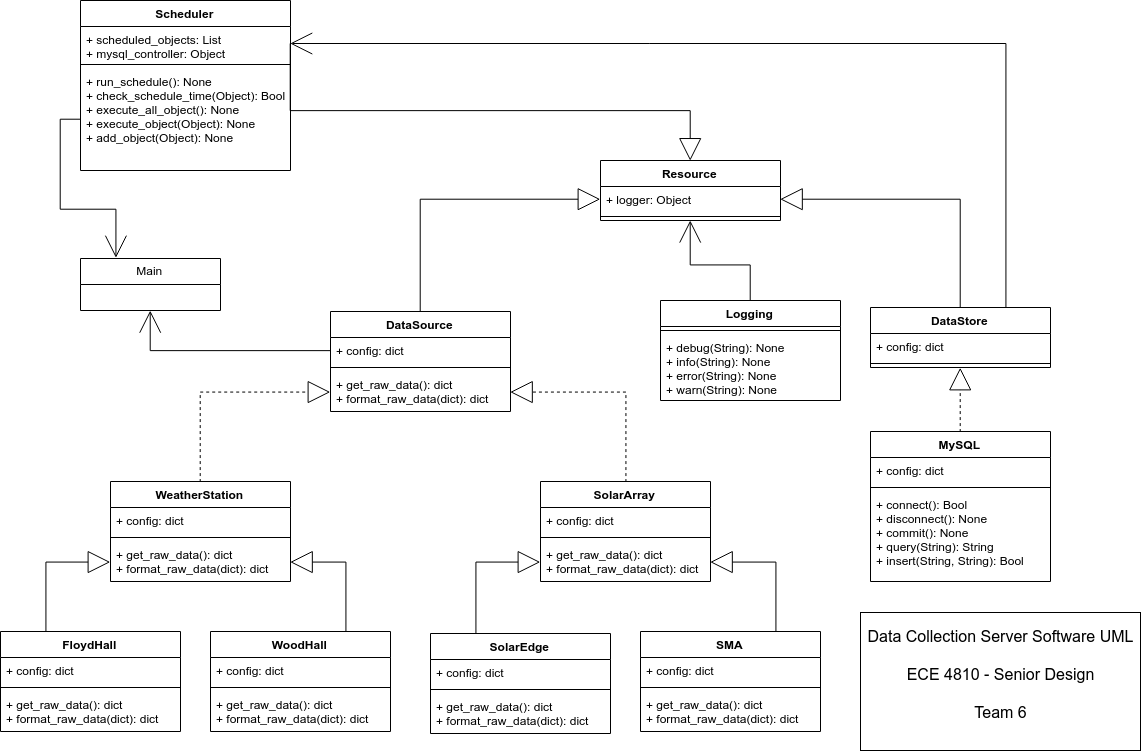

The diagram above was exported from draw.io. Its source (the exported page's mxGraphModel, read from the mxfile embedded in the PNG):
<mxGraphModel dx="1986" dy="1027" grid="1" gridSize="10" guides="1" tooltips="1" connect="1" arrows="1" fold="1" page="1" pageScale="1" pageWidth="1169" pageHeight="826" background="#ffffff" math="0" shadow="0">
  <root>
    <mxCell id="0" />
    <mxCell id="1" parent="0" />
    <mxCell id="JFwm2vmAzf2WEaHofl8--89" style="edgeStyle=orthogonalEdgeStyle;rounded=0;orthogonalLoop=1;jettySize=auto;html=1;exitX=0.5;exitY=0;exitDx=0;exitDy=0;entryX=0;entryY=0.5;entryDx=0;entryDy=0;endArrow=block;endFill=0;endSize=20;strokeWidth=1;" edge="1" parent="1" source="JFwm2vmAzf2WEaHofl8--41" target="JFwm2vmAzf2WEaHofl8--86">
      <mxGeometry relative="1" as="geometry" />
    </mxCell>
    <mxCell id="JFwm2vmAzf2WEaHofl8--41" value="DataSource" style="swimlane;fontStyle=1;align=center;verticalAlign=top;childLayout=stackLayout;horizontal=1;startSize=26;horizontalStack=0;resizeParent=1;resizeParentMax=0;resizeLast=0;collapsible=1;marginBottom=0;" vertex="1" parent="1">
      <mxGeometry x="350" y="381" width="180" height="100" as="geometry" />
    </mxCell>
    <mxCell id="JFwm2vmAzf2WEaHofl8--42" value="+ config: dict" style="text;strokeColor=none;fillColor=none;align=left;verticalAlign=top;spacingLeft=4;spacingRight=4;overflow=hidden;rotatable=0;points=[[0,0.5],[1,0.5]];portConstraint=eastwest;" vertex="1" parent="JFwm2vmAzf2WEaHofl8--41">
      <mxGeometry y="26" width="180" height="26" as="geometry" />
    </mxCell>
    <mxCell id="JFwm2vmAzf2WEaHofl8--43" value="" style="line;strokeWidth=1;fillColor=none;align=left;verticalAlign=middle;spacingTop=-1;spacingLeft=3;spacingRight=3;rotatable=0;labelPosition=right;points=[];portConstraint=eastwest;" vertex="1" parent="JFwm2vmAzf2WEaHofl8--41">
      <mxGeometry y="52" width="180" height="8" as="geometry" />
    </mxCell>
    <mxCell id="JFwm2vmAzf2WEaHofl8--44" value="+ get_raw_data(): dict&#10;+ format_raw_data(dict): dict&#10;&#10;" style="text;strokeColor=none;fillColor=none;align=left;verticalAlign=top;spacingLeft=4;spacingRight=4;overflow=hidden;rotatable=0;points=[[0,0.5],[1,0.5]];portConstraint=eastwest;" vertex="1" parent="JFwm2vmAzf2WEaHofl8--41">
      <mxGeometry y="60" width="180" height="40" as="geometry" />
    </mxCell>
    <mxCell id="JFwm2vmAzf2WEaHofl8--69" style="edgeStyle=orthogonalEdgeStyle;rounded=0;orthogonalLoop=1;jettySize=auto;html=1;exitX=0.5;exitY=0;exitDx=0;exitDy=0;entryX=0;entryY=0.5;entryDx=0;entryDy=0;endSize=20;endArrow=block;endFill=0;dashed=1;" edge="1" parent="1" source="JFwm2vmAzf2WEaHofl8--45" target="JFwm2vmAzf2WEaHofl8--44">
      <mxGeometry relative="1" as="geometry" />
    </mxCell>
    <mxCell id="JFwm2vmAzf2WEaHofl8--45" value="WeatherStation" style="swimlane;fontStyle=1;align=center;verticalAlign=top;childLayout=stackLayout;horizontal=1;startSize=26;horizontalStack=0;resizeParent=1;resizeParentMax=0;resizeLast=0;collapsible=1;marginBottom=0;" vertex="1" parent="1">
      <mxGeometry x="130" y="551" width="180" height="100" as="geometry" />
    </mxCell>
    <mxCell id="JFwm2vmAzf2WEaHofl8--46" value="+ config: dict" style="text;strokeColor=none;fillColor=none;align=left;verticalAlign=top;spacingLeft=4;spacingRight=4;overflow=hidden;rotatable=0;points=[[0,0.5],[1,0.5]];portConstraint=eastwest;" vertex="1" parent="JFwm2vmAzf2WEaHofl8--45">
      <mxGeometry y="26" width="180" height="26" as="geometry" />
    </mxCell>
    <mxCell id="JFwm2vmAzf2WEaHofl8--47" value="" style="line;strokeWidth=1;fillColor=none;align=left;verticalAlign=middle;spacingTop=-1;spacingLeft=3;spacingRight=3;rotatable=0;labelPosition=right;points=[];portConstraint=eastwest;" vertex="1" parent="JFwm2vmAzf2WEaHofl8--45">
      <mxGeometry y="52" width="180" height="8" as="geometry" />
    </mxCell>
    <mxCell id="JFwm2vmAzf2WEaHofl8--48" value="+ get_raw_data(): dict&#10;+ format_raw_data(dict): dict&#10;" style="text;strokeColor=none;fillColor=none;align=left;verticalAlign=top;spacingLeft=4;spacingRight=4;overflow=hidden;rotatable=0;points=[[0,0.5],[1,0.5]];portConstraint=eastwest;" vertex="1" parent="JFwm2vmAzf2WEaHofl8--45">
      <mxGeometry y="60" width="180" height="40" as="geometry" />
    </mxCell>
    <mxCell id="JFwm2vmAzf2WEaHofl8--70" style="edgeStyle=orthogonalEdgeStyle;rounded=0;orthogonalLoop=1;jettySize=auto;html=1;exitX=0.5;exitY=0;exitDx=0;exitDy=0;entryX=1;entryY=0.5;entryDx=0;entryDy=0;endArrow=block;endFill=0;strokeWidth=1;endSize=20;dashed=1;" edge="1" parent="1" source="JFwm2vmAzf2WEaHofl8--49" target="JFwm2vmAzf2WEaHofl8--44">
      <mxGeometry relative="1" as="geometry" />
    </mxCell>
    <mxCell id="JFwm2vmAzf2WEaHofl8--49" value="SolarArray" style="swimlane;fontStyle=1;align=center;verticalAlign=top;childLayout=stackLayout;horizontal=1;startSize=26;horizontalStack=0;resizeParent=1;resizeParentMax=0;resizeLast=0;collapsible=1;marginBottom=0;" vertex="1" parent="1">
      <mxGeometry x="560" y="551" width="170" height="100" as="geometry" />
    </mxCell>
    <mxCell id="JFwm2vmAzf2WEaHofl8--50" value="+ config: dict" style="text;strokeColor=none;fillColor=none;align=left;verticalAlign=top;spacingLeft=4;spacingRight=4;overflow=hidden;rotatable=0;points=[[0,0.5],[1,0.5]];portConstraint=eastwest;" vertex="1" parent="JFwm2vmAzf2WEaHofl8--49">
      <mxGeometry y="26" width="170" height="26" as="geometry" />
    </mxCell>
    <mxCell id="JFwm2vmAzf2WEaHofl8--51" value="" style="line;strokeWidth=1;fillColor=none;align=left;verticalAlign=middle;spacingTop=-1;spacingLeft=3;spacingRight=3;rotatable=0;labelPosition=right;points=[];portConstraint=eastwest;" vertex="1" parent="JFwm2vmAzf2WEaHofl8--49">
      <mxGeometry y="52" width="170" height="8" as="geometry" />
    </mxCell>
    <mxCell id="JFwm2vmAzf2WEaHofl8--52" value="+ get_raw_data(): dict&#10;+ format_raw_data(dict): dict&#10;&#10;" style="text;strokeColor=none;fillColor=none;align=left;verticalAlign=top;spacingLeft=4;spacingRight=4;overflow=hidden;rotatable=0;points=[[0,0.5],[1,0.5]];portConstraint=eastwest;" vertex="1" parent="JFwm2vmAzf2WEaHofl8--49">
      <mxGeometry y="60" width="170" height="40" as="geometry" />
    </mxCell>
    <mxCell id="JFwm2vmAzf2WEaHofl8--72" style="edgeStyle=orthogonalEdgeStyle;rounded=0;orthogonalLoop=1;jettySize=auto;html=1;exitX=0.25;exitY=0;exitDx=0;exitDy=0;entryX=0;entryY=0.5;entryDx=0;entryDy=0;endArrow=block;endFill=0;endSize=20;strokeWidth=1;" edge="1" parent="1" source="JFwm2vmAzf2WEaHofl8--53" target="JFwm2vmAzf2WEaHofl8--48">
      <mxGeometry relative="1" as="geometry" />
    </mxCell>
    <mxCell id="JFwm2vmAzf2WEaHofl8--53" value="FloydHall" style="swimlane;fontStyle=1;align=center;verticalAlign=top;childLayout=stackLayout;horizontal=1;startSize=26;horizontalStack=0;resizeParent=1;resizeParentMax=0;resizeLast=0;collapsible=1;marginBottom=0;" vertex="1" parent="1">
      <mxGeometry x="20" y="701" width="180" height="100" as="geometry" />
    </mxCell>
    <mxCell id="JFwm2vmAzf2WEaHofl8--54" value="+ config: dict" style="text;strokeColor=none;fillColor=none;align=left;verticalAlign=top;spacingLeft=4;spacingRight=4;overflow=hidden;rotatable=0;points=[[0,0.5],[1,0.5]];portConstraint=eastwest;" vertex="1" parent="JFwm2vmAzf2WEaHofl8--53">
      <mxGeometry y="26" width="180" height="26" as="geometry" />
    </mxCell>
    <mxCell id="JFwm2vmAzf2WEaHofl8--55" value="" style="line;strokeWidth=1;fillColor=none;align=left;verticalAlign=middle;spacingTop=-1;spacingLeft=3;spacingRight=3;rotatable=0;labelPosition=right;points=[];portConstraint=eastwest;" vertex="1" parent="JFwm2vmAzf2WEaHofl8--53">
      <mxGeometry y="52" width="180" height="8" as="geometry" />
    </mxCell>
    <mxCell id="JFwm2vmAzf2WEaHofl8--56" value="+ get_raw_data(): dict&#10;+ format_raw_data(dict): dict&#10;" style="text;strokeColor=none;fillColor=none;align=left;verticalAlign=top;spacingLeft=4;spacingRight=4;overflow=hidden;rotatable=0;points=[[0,0.5],[1,0.5]];portConstraint=eastwest;" vertex="1" parent="JFwm2vmAzf2WEaHofl8--53">
      <mxGeometry y="60" width="180" height="40" as="geometry" />
    </mxCell>
    <mxCell id="JFwm2vmAzf2WEaHofl8--73" style="edgeStyle=orthogonalEdgeStyle;rounded=0;orthogonalLoop=1;jettySize=auto;html=1;exitX=0.75;exitY=0;exitDx=0;exitDy=0;entryX=1;entryY=0.5;entryDx=0;entryDy=0;endArrow=block;endFill=0;endSize=20;strokeWidth=1;" edge="1" parent="1" source="JFwm2vmAzf2WEaHofl8--57" target="JFwm2vmAzf2WEaHofl8--48">
      <mxGeometry relative="1" as="geometry" />
    </mxCell>
    <mxCell id="JFwm2vmAzf2WEaHofl8--57" value="WoodHall" style="swimlane;fontStyle=1;align=center;verticalAlign=top;childLayout=stackLayout;horizontal=1;startSize=26;horizontalStack=0;resizeParent=1;resizeParentMax=0;resizeLast=0;collapsible=1;marginBottom=0;" vertex="1" parent="1">
      <mxGeometry x="230" y="701" width="180" height="100" as="geometry" />
    </mxCell>
    <mxCell id="JFwm2vmAzf2WEaHofl8--58" value="+ config: dict" style="text;strokeColor=none;fillColor=none;align=left;verticalAlign=top;spacingLeft=4;spacingRight=4;overflow=hidden;rotatable=0;points=[[0,0.5],[1,0.5]];portConstraint=eastwest;" vertex="1" parent="JFwm2vmAzf2WEaHofl8--57">
      <mxGeometry y="26" width="180" height="26" as="geometry" />
    </mxCell>
    <mxCell id="JFwm2vmAzf2WEaHofl8--59" value="" style="line;strokeWidth=1;fillColor=none;align=left;verticalAlign=middle;spacingTop=-1;spacingLeft=3;spacingRight=3;rotatable=0;labelPosition=right;points=[];portConstraint=eastwest;" vertex="1" parent="JFwm2vmAzf2WEaHofl8--57">
      <mxGeometry y="52" width="180" height="8" as="geometry" />
    </mxCell>
    <mxCell id="JFwm2vmAzf2WEaHofl8--60" value="+ get_raw_data(): dict&#10;+ format_raw_data(dict): dict&#10;" style="text;strokeColor=none;fillColor=none;align=left;verticalAlign=top;spacingLeft=4;spacingRight=4;overflow=hidden;rotatable=0;points=[[0,0.5],[1,0.5]];portConstraint=eastwest;" vertex="1" parent="JFwm2vmAzf2WEaHofl8--57">
      <mxGeometry y="60" width="180" height="40" as="geometry" />
    </mxCell>
    <mxCell id="JFwm2vmAzf2WEaHofl8--74" style="edgeStyle=orthogonalEdgeStyle;rounded=0;orthogonalLoop=1;jettySize=auto;html=1;exitX=0.25;exitY=0;exitDx=0;exitDy=0;entryX=0;entryY=0.5;entryDx=0;entryDy=0;endArrow=block;endFill=0;endSize=20;strokeWidth=1;" edge="1" parent="1" source="JFwm2vmAzf2WEaHofl8--61" target="JFwm2vmAzf2WEaHofl8--52">
      <mxGeometry relative="1" as="geometry" />
    </mxCell>
    <mxCell id="JFwm2vmAzf2WEaHofl8--61" value="SolarEdge" style="swimlane;fontStyle=1;align=center;verticalAlign=top;childLayout=stackLayout;horizontal=1;startSize=26;horizontalStack=0;resizeParent=1;resizeParentMax=0;resizeLast=0;collapsible=1;marginBottom=0;" vertex="1" parent="1">
      <mxGeometry x="450" y="703" width="180" height="100" as="geometry" />
    </mxCell>
    <mxCell id="JFwm2vmAzf2WEaHofl8--62" value="+ config: dict" style="text;strokeColor=none;fillColor=none;align=left;verticalAlign=top;spacingLeft=4;spacingRight=4;overflow=hidden;rotatable=0;points=[[0,0.5],[1,0.5]];portConstraint=eastwest;" vertex="1" parent="JFwm2vmAzf2WEaHofl8--61">
      <mxGeometry y="26" width="180" height="26" as="geometry" />
    </mxCell>
    <mxCell id="JFwm2vmAzf2WEaHofl8--63" value="" style="line;strokeWidth=1;fillColor=none;align=left;verticalAlign=middle;spacingTop=-1;spacingLeft=3;spacingRight=3;rotatable=0;labelPosition=right;points=[];portConstraint=eastwest;" vertex="1" parent="JFwm2vmAzf2WEaHofl8--61">
      <mxGeometry y="52" width="180" height="8" as="geometry" />
    </mxCell>
    <mxCell id="JFwm2vmAzf2WEaHofl8--64" value="+ get_raw_data(): dict&#10;+ format_raw_data(dict): dict&#10;" style="text;strokeColor=none;fillColor=none;align=left;verticalAlign=top;spacingLeft=4;spacingRight=4;overflow=hidden;rotatable=0;points=[[0,0.5],[1,0.5]];portConstraint=eastwest;" vertex="1" parent="JFwm2vmAzf2WEaHofl8--61">
      <mxGeometry y="60" width="180" height="40" as="geometry" />
    </mxCell>
    <mxCell id="JFwm2vmAzf2WEaHofl8--75" style="edgeStyle=orthogonalEdgeStyle;rounded=0;orthogonalLoop=1;jettySize=auto;html=1;exitX=0.75;exitY=0;exitDx=0;exitDy=0;entryX=1;entryY=0.5;entryDx=0;entryDy=0;endArrow=block;endFill=0;endSize=20;strokeWidth=1;" edge="1" parent="1" source="JFwm2vmAzf2WEaHofl8--65" target="JFwm2vmAzf2WEaHofl8--52">
      <mxGeometry relative="1" as="geometry" />
    </mxCell>
    <mxCell id="JFwm2vmAzf2WEaHofl8--65" value="SMA" style="swimlane;fontStyle=1;align=center;verticalAlign=top;childLayout=stackLayout;horizontal=1;startSize=26;horizontalStack=0;resizeParent=1;resizeParentMax=0;resizeLast=0;collapsible=1;marginBottom=0;" vertex="1" parent="1">
      <mxGeometry x="660" y="701" width="180" height="100" as="geometry" />
    </mxCell>
    <mxCell id="JFwm2vmAzf2WEaHofl8--66" value="+ config: dict" style="text;strokeColor=none;fillColor=none;align=left;verticalAlign=top;spacingLeft=4;spacingRight=4;overflow=hidden;rotatable=0;points=[[0,0.5],[1,0.5]];portConstraint=eastwest;" vertex="1" parent="JFwm2vmAzf2WEaHofl8--65">
      <mxGeometry y="26" width="180" height="26" as="geometry" />
    </mxCell>
    <mxCell id="JFwm2vmAzf2WEaHofl8--67" value="" style="line;strokeWidth=1;fillColor=none;align=left;verticalAlign=middle;spacingTop=-1;spacingLeft=3;spacingRight=3;rotatable=0;labelPosition=right;points=[];portConstraint=eastwest;" vertex="1" parent="JFwm2vmAzf2WEaHofl8--65">
      <mxGeometry y="52" width="180" height="8" as="geometry" />
    </mxCell>
    <mxCell id="JFwm2vmAzf2WEaHofl8--68" value="+ get_raw_data(): dict&#10;+ format_raw_data(dict): dict&#10;" style="text;strokeColor=none;fillColor=none;align=left;verticalAlign=top;spacingLeft=4;spacingRight=4;overflow=hidden;rotatable=0;points=[[0,0.5],[1,0.5]];portConstraint=eastwest;" vertex="1" parent="JFwm2vmAzf2WEaHofl8--65">
      <mxGeometry y="60" width="180" height="40" as="geometry" />
    </mxCell>
    <mxCell id="JFwm2vmAzf2WEaHofl8--90" style="edgeStyle=orthogonalEdgeStyle;rounded=0;orthogonalLoop=1;jettySize=auto;html=1;exitX=0.5;exitY=0;exitDx=0;exitDy=0;entryX=1;entryY=0.5;entryDx=0;entryDy=0;endArrow=block;endFill=0;endSize=20;strokeWidth=1;" edge="1" parent="1" source="JFwm2vmAzf2WEaHofl8--76" target="JFwm2vmAzf2WEaHofl8--86">
      <mxGeometry relative="1" as="geometry" />
    </mxCell>
    <mxCell id="JFwm2vmAzf2WEaHofl8--102" style="edgeStyle=orthogonalEdgeStyle;rounded=0;orthogonalLoop=1;jettySize=auto;html=1;exitX=0.75;exitY=0;exitDx=0;exitDy=0;entryX=1;entryY=0.5;entryDx=0;entryDy=0;endArrow=open;endFill=0;endSize=20;strokeWidth=1;" edge="1" parent="1" source="JFwm2vmAzf2WEaHofl8--76" target="JFwm2vmAzf2WEaHofl8--97">
      <mxGeometry relative="1" as="geometry" />
    </mxCell>
    <mxCell id="JFwm2vmAzf2WEaHofl8--76" value="DataStore" style="swimlane;fontStyle=1;align=center;verticalAlign=top;childLayout=stackLayout;horizontal=1;startSize=26;horizontalStack=0;resizeParent=1;resizeParentMax=0;resizeLast=0;collapsible=1;marginBottom=0;" vertex="1" parent="1">
      <mxGeometry x="890" y="377" width="180" height="60" as="geometry" />
    </mxCell>
    <mxCell id="JFwm2vmAzf2WEaHofl8--77" value="+ config: dict" style="text;strokeColor=none;fillColor=none;align=left;verticalAlign=top;spacingLeft=4;spacingRight=4;overflow=hidden;rotatable=0;points=[[0,0.5],[1,0.5]];portConstraint=eastwest;" vertex="1" parent="JFwm2vmAzf2WEaHofl8--76">
      <mxGeometry y="26" width="180" height="26" as="geometry" />
    </mxCell>
    <mxCell id="JFwm2vmAzf2WEaHofl8--78" value="" style="line;strokeWidth=1;fillColor=none;align=left;verticalAlign=middle;spacingTop=-1;spacingLeft=3;spacingRight=3;rotatable=0;labelPosition=right;points=[];portConstraint=eastwest;" vertex="1" parent="JFwm2vmAzf2WEaHofl8--76">
      <mxGeometry y="52" width="180" height="8" as="geometry" />
    </mxCell>
    <mxCell id="JFwm2vmAzf2WEaHofl8--84" style="edgeStyle=orthogonalEdgeStyle;rounded=0;orthogonalLoop=1;jettySize=auto;html=1;exitX=0.5;exitY=0;exitDx=0;exitDy=0;entryX=0.5;entryY=1;entryDx=0;entryDy=0;dashed=1;endArrow=block;endFill=0;endSize=20;strokeWidth=1;" edge="1" parent="1" source="JFwm2vmAzf2WEaHofl8--80" target="JFwm2vmAzf2WEaHofl8--76">
      <mxGeometry relative="1" as="geometry" />
    </mxCell>
    <mxCell id="JFwm2vmAzf2WEaHofl8--80" value="MySQL" style="swimlane;fontStyle=1;align=center;verticalAlign=top;childLayout=stackLayout;horizontal=1;startSize=26;horizontalStack=0;resizeParent=1;resizeParentMax=0;resizeLast=0;collapsible=1;marginBottom=0;" vertex="1" parent="1">
      <mxGeometry x="890" y="501" width="180" height="150" as="geometry" />
    </mxCell>
    <mxCell id="JFwm2vmAzf2WEaHofl8--81" value="+ config: dict" style="text;strokeColor=none;fillColor=none;align=left;verticalAlign=top;spacingLeft=4;spacingRight=4;overflow=hidden;rotatable=0;points=[[0,0.5],[1,0.5]];portConstraint=eastwest;" vertex="1" parent="JFwm2vmAzf2WEaHofl8--80">
      <mxGeometry y="26" width="180" height="26" as="geometry" />
    </mxCell>
    <mxCell id="JFwm2vmAzf2WEaHofl8--82" value="" style="line;strokeWidth=1;fillColor=none;align=left;verticalAlign=middle;spacingTop=-1;spacingLeft=3;spacingRight=3;rotatable=0;labelPosition=right;points=[];portConstraint=eastwest;" vertex="1" parent="JFwm2vmAzf2WEaHofl8--80">
      <mxGeometry y="52" width="180" height="8" as="geometry" />
    </mxCell>
    <mxCell id="JFwm2vmAzf2WEaHofl8--83" value="+ connect(): Bool&#10;+ disconnect(): None&#10;+ commit(): None&#10;+ query(String): String&#10;+ insert(String, String): Bool&#10;" style="text;strokeColor=none;fillColor=none;align=left;verticalAlign=top;spacingLeft=4;spacingRight=4;overflow=hidden;rotatable=0;points=[[0,0.5],[1,0.5]];portConstraint=eastwest;" vertex="1" parent="JFwm2vmAzf2WEaHofl8--80">
      <mxGeometry y="60" width="180" height="90" as="geometry" />
    </mxCell>
    <mxCell id="JFwm2vmAzf2WEaHofl8--85" value="Resource" style="swimlane;fontStyle=1;align=center;verticalAlign=top;childLayout=stackLayout;horizontal=1;startSize=26;horizontalStack=0;resizeParent=1;resizeParentMax=0;resizeLast=0;collapsible=1;marginBottom=0;" vertex="1" parent="1">
      <mxGeometry x="620" y="230" width="180" height="60" as="geometry" />
    </mxCell>
    <mxCell id="JFwm2vmAzf2WEaHofl8--86" value="+ logger: Object" style="text;strokeColor=none;fillColor=none;align=left;verticalAlign=top;spacingLeft=4;spacingRight=4;overflow=hidden;rotatable=0;points=[[0,0.5],[1,0.5]];portConstraint=eastwest;" vertex="1" parent="JFwm2vmAzf2WEaHofl8--85">
      <mxGeometry y="26" width="180" height="26" as="geometry" />
    </mxCell>
    <mxCell id="JFwm2vmAzf2WEaHofl8--87" value="" style="line;strokeWidth=1;fillColor=none;align=left;verticalAlign=middle;spacingTop=-1;spacingLeft=3;spacingRight=3;rotatable=0;labelPosition=right;points=[];portConstraint=eastwest;" vertex="1" parent="JFwm2vmAzf2WEaHofl8--85">
      <mxGeometry y="52" width="180" height="8" as="geometry" />
    </mxCell>
    <mxCell id="JFwm2vmAzf2WEaHofl8--95" value="" style="edgeStyle=orthogonalEdgeStyle;rounded=0;orthogonalLoop=1;jettySize=auto;html=1;endArrow=open;endFill=0;endSize=20;strokeWidth=1;" edge="1" parent="1" source="JFwm2vmAzf2WEaHofl8--91" target="JFwm2vmAzf2WEaHofl8--85">
      <mxGeometry relative="1" as="geometry" />
    </mxCell>
    <mxCell id="JFwm2vmAzf2WEaHofl8--91" value="Logging" style="swimlane;fontStyle=1;align=center;verticalAlign=top;childLayout=stackLayout;horizontal=1;startSize=26;horizontalStack=0;resizeParent=1;resizeParentMax=0;resizeLast=0;collapsible=1;marginBottom=0;" vertex="1" parent="1">
      <mxGeometry x="680" y="370" width="180" height="100" as="geometry" />
    </mxCell>
    <mxCell id="JFwm2vmAzf2WEaHofl8--93" value="" style="line;strokeWidth=1;fillColor=none;align=left;verticalAlign=middle;spacingTop=-1;spacingLeft=3;spacingRight=3;rotatable=0;labelPosition=right;points=[];portConstraint=eastwest;" vertex="1" parent="JFwm2vmAzf2WEaHofl8--91">
      <mxGeometry y="26" width="180" height="8" as="geometry" />
    </mxCell>
    <mxCell id="JFwm2vmAzf2WEaHofl8--94" value="+ debug(String): None&#10;+ info(String): None&#10;+ error(String): None&#10;+ warn(String): None&#10;" style="text;strokeColor=none;fillColor=none;align=left;verticalAlign=top;spacingLeft=4;spacingRight=4;overflow=hidden;rotatable=0;points=[[0,0.5],[1,0.5]];portConstraint=eastwest;" vertex="1" parent="JFwm2vmAzf2WEaHofl8--91">
      <mxGeometry y="34" width="180" height="66" as="geometry" />
    </mxCell>
    <mxCell id="JFwm2vmAzf2WEaHofl8--96" value="Scheduler" style="swimlane;fontStyle=1;align=center;verticalAlign=top;childLayout=stackLayout;horizontal=1;startSize=26;horizontalStack=0;resizeParent=1;resizeParentMax=0;resizeLast=0;collapsible=1;marginBottom=0;" vertex="1" parent="1">
      <mxGeometry x="100" y="70" width="210" height="170" as="geometry" />
    </mxCell>
    <mxCell id="JFwm2vmAzf2WEaHofl8--97" value="+ scheduled_objects: List&#10;+ mysql_controller: Object&#10;" style="text;strokeColor=none;fillColor=none;align=left;verticalAlign=top;spacingLeft=4;spacingRight=4;overflow=hidden;rotatable=0;points=[[0,0.5],[1,0.5]];portConstraint=eastwest;" vertex="1" parent="JFwm2vmAzf2WEaHofl8--96">
      <mxGeometry y="26" width="210" height="34" as="geometry" />
    </mxCell>
    <mxCell id="JFwm2vmAzf2WEaHofl8--98" value="" style="line;strokeWidth=1;fillColor=none;align=left;verticalAlign=middle;spacingTop=-1;spacingLeft=3;spacingRight=3;rotatable=0;labelPosition=right;points=[];portConstraint=eastwest;" vertex="1" parent="JFwm2vmAzf2WEaHofl8--96">
      <mxGeometry y="60" width="210" height="8" as="geometry" />
    </mxCell>
    <mxCell id="JFwm2vmAzf2WEaHofl8--99" value="+ run_schedule(): None&#10;+ check_schedule_time(Object): Bool&#10;+ execute_all_object(): None&#10;+ execute_object(Object): None&#10;+ add_object(Object): None&#10;" style="text;strokeColor=none;fillColor=none;align=left;verticalAlign=top;spacingLeft=4;spacingRight=4;overflow=hidden;rotatable=0;points=[[0,0.5],[1,0.5]];portConstraint=eastwest;" vertex="1" parent="JFwm2vmAzf2WEaHofl8--96">
      <mxGeometry y="68" width="210" height="102" as="geometry" />
    </mxCell>
    <mxCell id="JFwm2vmAzf2WEaHofl8--100" style="edgeStyle=orthogonalEdgeStyle;rounded=0;orthogonalLoop=1;jettySize=auto;html=1;exitX=1;exitY=0.5;exitDx=0;exitDy=0;entryX=0.5;entryY=0;entryDx=0;entryDy=0;endArrow=block;endFill=0;endSize=20;strokeWidth=1;" edge="1" parent="1" source="JFwm2vmAzf2WEaHofl8--97" target="JFwm2vmAzf2WEaHofl8--85">
      <mxGeometry relative="1" as="geometry">
        <Array as="points">
          <mxPoint x="310" y="180" />
          <mxPoint x="710" y="180" />
        </Array>
      </mxGeometry>
    </mxCell>
    <mxCell id="JFwm2vmAzf2WEaHofl8--103" value="Main" style="swimlane;fontStyle=0;childLayout=stackLayout;horizontal=1;startSize=26;fillColor=none;horizontalStack=0;resizeParent=1;resizeParentMax=0;resizeLast=0;collapsible=1;marginBottom=0;" vertex="1" parent="1">
      <mxGeometry x="100" y="328" width="140" height="52" as="geometry" />
    </mxCell>
    <mxCell id="JFwm2vmAzf2WEaHofl8--108" style="edgeStyle=orthogonalEdgeStyle;rounded=0;orthogonalLoop=1;jettySize=auto;html=1;exitX=0;exitY=0.5;exitDx=0;exitDy=0;entryX=0.25;entryY=0;entryDx=0;entryDy=0;endArrow=open;endFill=0;endSize=20;strokeWidth=1;" edge="1" parent="1" source="JFwm2vmAzf2WEaHofl8--99" target="JFwm2vmAzf2WEaHofl8--103">
      <mxGeometry relative="1" as="geometry" />
    </mxCell>
    <mxCell id="JFwm2vmAzf2WEaHofl8--109" style="edgeStyle=orthogonalEdgeStyle;rounded=0;orthogonalLoop=1;jettySize=auto;html=1;exitX=0;exitY=0.5;exitDx=0;exitDy=0;entryX=0.5;entryY=1;entryDx=0;entryDy=0;endArrow=open;endFill=0;endSize=20;strokeWidth=1;" edge="1" parent="1" source="JFwm2vmAzf2WEaHofl8--42" target="JFwm2vmAzf2WEaHofl8--103">
      <mxGeometry relative="1" as="geometry" />
    </mxCell>
    <mxCell id="JFwm2vmAzf2WEaHofl8--110" value="&lt;font style=&quot;font-size: 16px&quot;&gt;Data Collection Server Software UML&lt;br&gt;&lt;br&gt;ECE 4810 - Senior Design&lt;br&gt;&lt;br&gt;Team 6&lt;/font&gt;&lt;br&gt;&lt;br&gt;" style="rounded=0;whiteSpace=wrap;html=1;" vertex="1" parent="1">
      <mxGeometry x="880" y="682" width="280" height="138" as="geometry" />
    </mxCell>
  </root>
</mxGraphModel>